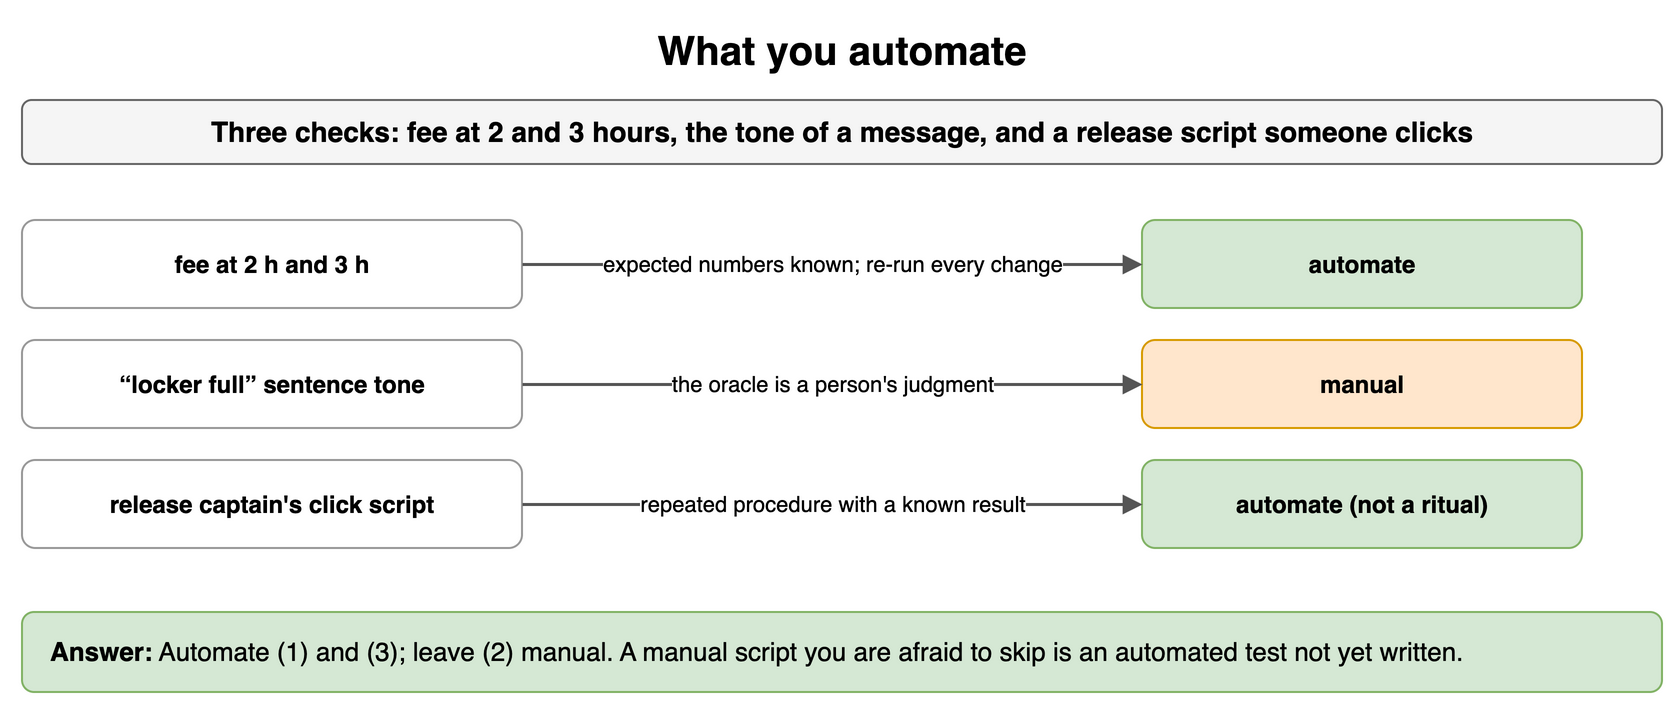

The diagram above was exported from draw.io. Its source (the exported page's mxGraphModel, read from the mxfile embedded in the PNG):
<mxGraphModel dx="900" dy="362" grid="1" gridSize="10" guides="1" tooltips="1" connect="1" arrows="1" fold="1" page="1" pageScale="1" pageWidth="900" pageHeight="362" math="0" shadow="0">
  <root>
    <mxCell id="0" />
    <mxCell id="1" parent="0" />
    <mxCell id="u31" value="What you automate" style="text;html=1;align=center;verticalAlign=middle;whiteSpace=wrap;fontSize=20;fontStyle=1;" vertex="1" parent="1">
      <mxGeometry x="40" y="10" width="820" height="30" as="geometry" />
    </mxCell>
    <mxCell id="u32" value="Three checks: fee at 2 and 3 hours, the tone of a message, and a release script someone clicks" style="rounded=1;whiteSpace=wrap;html=1;fillColor=#f5f5f5;strokeColor=#666666;fontStyle=1;fontSize=14;" vertex="1" parent="1">
      <mxGeometry x="40" y="50" width="820" height="32" as="geometry" />
    </mxCell>
    <mxCell id="u33" value="fee at 2 h and 3 h" style="rounded=1;whiteSpace=wrap;html=1;fillColor=#ffffff;strokeColor=#999999;fontSize=12;align=center;fontStyle=1;" vertex="1" parent="1">
      <mxGeometry x="40" y="110" width="250" height="44" as="geometry" />
    </mxCell>
    <mxCell id="u34" value="automate" style="rounded=1;whiteSpace=wrap;html=1;fillColor=#d5e8d4;strokeColor=#82b366;fontSize=12;align=center;fontStyle=1;" vertex="1" parent="1">
      <mxGeometry x="600" y="110" width="220" height="44" as="geometry" />
    </mxCell>
    <mxCell id="u35" value="expected numbers known; re-run every change" style="endArrow=block;endSize=6;html=1;strokeWidth=1.5;strokeColor=#555555;fontSize=11;labelBackgroundColor=#ffffff;" edge="1" parent="1" source="u33" target="u34">
      <mxGeometry relative="1" as="geometry" />
    </mxCell>
    <mxCell id="u36" value="“locker full” sentence tone" style="rounded=1;whiteSpace=wrap;html=1;fillColor=#ffffff;strokeColor=#999999;fontSize=12;align=center;fontStyle=1;" vertex="1" parent="1">
      <mxGeometry x="40" y="170" width="250" height="44" as="geometry" />
    </mxCell>
    <mxCell id="u37" value="manual" style="rounded=1;whiteSpace=wrap;html=1;fillColor=#ffe6cc;strokeColor=#d79b00;fontSize=12;align=center;fontStyle=1;" vertex="1" parent="1">
      <mxGeometry x="600" y="170" width="220" height="44" as="geometry" />
    </mxCell>
    <mxCell id="u38" value="the oracle is a person's judgment" style="endArrow=block;endSize=6;html=1;strokeWidth=1.5;strokeColor=#555555;fontSize=11;labelBackgroundColor=#ffffff;" edge="1" parent="1" source="u36" target="u37">
      <mxGeometry relative="1" as="geometry" />
    </mxCell>
    <mxCell id="u39" value="release captain's click script" style="rounded=1;whiteSpace=wrap;html=1;fillColor=#ffffff;strokeColor=#999999;fontSize=12;align=center;fontStyle=1;" vertex="1" parent="1">
      <mxGeometry x="40" y="230" width="250" height="44" as="geometry" />
    </mxCell>
    <mxCell id="u310" value="automate (not a ritual)" style="rounded=1;whiteSpace=wrap;html=1;fillColor=#d5e8d4;strokeColor=#82b366;fontSize=12;align=center;fontStyle=1;" vertex="1" parent="1">
      <mxGeometry x="600" y="230" width="220" height="44" as="geometry" />
    </mxCell>
    <mxCell id="u311" value="repeated procedure with a known result" style="endArrow=block;endSize=6;html=1;strokeWidth=1.5;strokeColor=#555555;fontSize=11;labelBackgroundColor=#ffffff;" edge="1" parent="1" source="u39" target="u310">
      <mxGeometry relative="1" as="geometry" />
    </mxCell>
    <mxCell id="u312" value="&lt;b&gt;Answer:&lt;/b&gt; Automate (1) and (3); leave (2) manual. A manual script you are afraid to skip is an automated test not yet written." style="rounded=1;whiteSpace=wrap;html=1;fillColor=#d5e8d4;strokeColor=#82b366;fontSize=13;align=left;spacingLeft=12;" vertex="1" parent="1">
      <mxGeometry x="40" y="306" width="820" height="40" as="geometry" />
    </mxCell>
  </root>
</mxGraphModel>